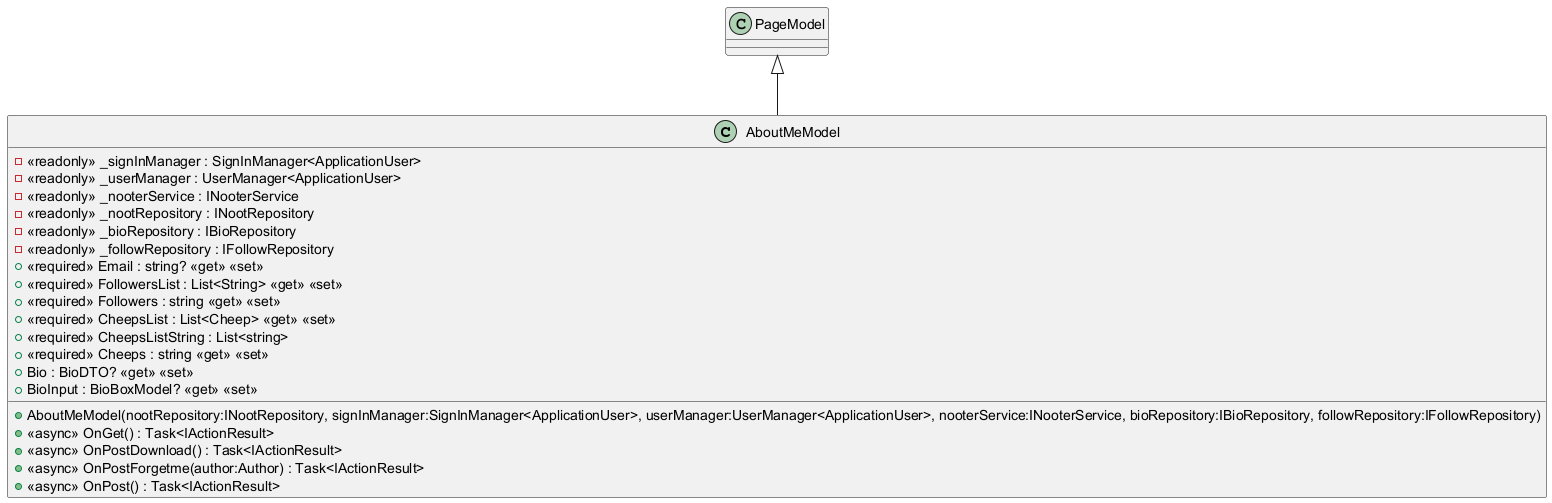

The diagram above was rendered by PlantUML. Its source (embedded in the PNG):
@startuml
class AboutMeModel {
    - <<readonly>> _signInManager : SignInManager<ApplicationUser>
    - <<readonly>> _userManager : UserManager<ApplicationUser>
    - <<readonly>> _nooterService : INooterService
    - <<readonly>> _nootRepository : INootRepository
    - <<readonly>> _bioRepository : IBioRepository
    - <<readonly>> _followRepository : IFollowRepository
    + <<required>> Email : string? <<get>> <<set>>
    + <<required>> FollowersList : List<String> <<get>> <<set>>
    + <<required>> Followers : string <<get>> <<set>>
    + <<required>> CheepsList : List<Cheep> <<get>> <<set>>
    + <<required>> CheepsListString : List<string>
    + <<required>> Cheeps : string <<get>> <<set>>
    + Bio : BioDTO? <<get>> <<set>>
    + AboutMeModel(nootRepository:INootRepository, signInManager:SignInManager<ApplicationUser>, userManager:UserManager<ApplicationUser>, nooterService:INooterService, bioRepository:IBioRepository, followRepository:IFollowRepository)
    + BioInput : BioBoxModel? <<get>> <<set>>
    + <<async>> OnGet() : Task<IActionResult>
    + <<async>> OnPostDownload() : Task<IActionResult>
    + <<async>> OnPostForgetme(author:Author) : Task<IActionResult>
    + <<async>> OnPost() : Task<IActionResult>
}
PageModel <|-- AboutMeModel
@enduml